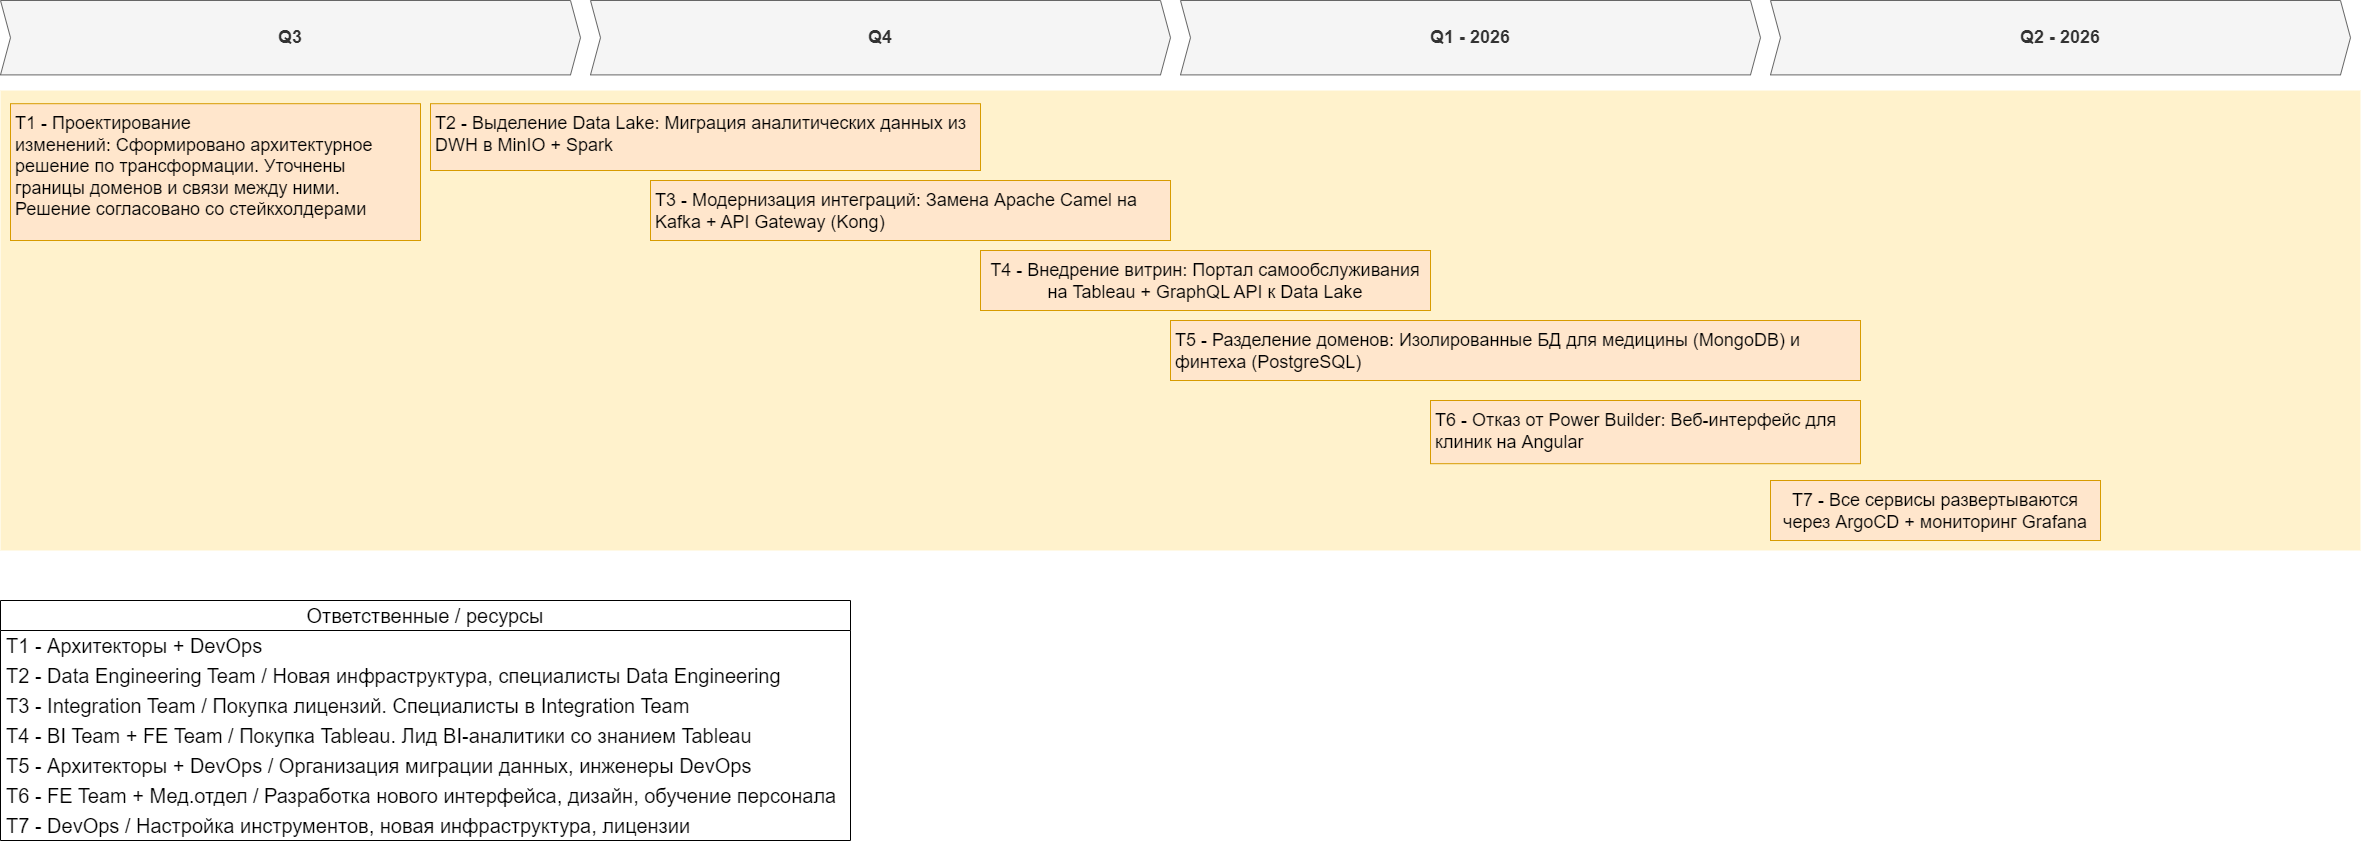

The diagram above was exported from draw.io. Its source (the exported page's mxGraphModel, read from the mxfile embedded in the PNG):
<mxGraphModel dx="6263" dy="4060" grid="1" gridSize="10" guides="1" tooltips="1" connect="1" arrows="1" fold="1" page="1" pageScale="1" pageWidth="3300" pageHeight="2339" math="0" shadow="0">
  <root>
    <mxCell id="3D7FDG2aXA9G618_Kong-0" />
    <mxCell id="3D7FDG2aXA9G618_Kong-1" parent="3D7FDG2aXA9G618_Kong-0" />
    <mxCell id="wGroBH12Sy7-OgBsN0fJ-4" value="" style="shape=rect;fillColor=#fff2cc;strokeColor=none;fontSize=24;html=1;whiteSpace=wrap;align=left;verticalAlign=top;spacing=5;rounded=0;" parent="3D7FDG2aXA9G618_Kong-1" vertex="1">
      <mxGeometry x="-2500" y="-1150" width="2360" height="460" as="geometry" />
    </mxCell>
    <mxCell id="wGroBH12Sy7-OgBsN0fJ-5" value="T2 -&amp;nbsp;Выделение Data Lake:&amp;nbsp;Миграция аналитических данных из DWH в MinIO + Spark" style="shape=rect;fillColor=#ffe6cc;strokeColor=#d79b00;fontSize=18;html=1;whiteSpace=wrap;align=left;verticalAlign=top;spacing=5;rounded=0;" parent="3D7FDG2aXA9G618_Kong-1" vertex="1">
      <mxGeometry x="-2070" y="-1136.8" width="550" height="66.8" as="geometry" />
    </mxCell>
    <mxCell id="wGroBH12Sy7-OgBsN0fJ-9" value="Q3" style="shape=step;perimeter=stepPerimeter;whiteSpace=wrap;html=1;fixedSize=1;size=10;fillColor=#f5f5f5;strokeColor=#666666;fontSize=18;fontStyle=1;align=center;rounded=0;fontColor=#333333;" parent="3D7FDG2aXA9G618_Kong-1" vertex="1">
      <mxGeometry x="-2500" y="-1240" width="580" height="74.4" as="geometry" />
    </mxCell>
    <mxCell id="wGroBH12Sy7-OgBsN0fJ-15" value="Т4 -&amp;nbsp;Внедрение витрин:&amp;nbsp;Портал самообслуживания на Tableau + GraphQL API к Data Lake" style="shape=rect;fillColor=#ffe6cc;strokeColor=#d79b00;fontSize=18;html=1;whiteSpace=wrap;align=center;verticalAlign=top;spacing=5;rounded=0;" parent="3D7FDG2aXA9G618_Kong-1" vertex="1">
      <mxGeometry x="-1520" y="-990" width="450" height="60" as="geometry" />
    </mxCell>
    <mxCell id="kKSmEz--vrQykXlrNFys-2" value="T6 -&amp;nbsp;Отказ от Power Builder:&amp;nbsp;Веб-интерфейс для клиник на Angular" style="shape=rect;fillColor=#ffe6cc;strokeColor=#d79b00;fontSize=18;html=1;whiteSpace=wrap;align=left;verticalAlign=top;spacing=5;rounded=0;" parent="3D7FDG2aXA9G618_Kong-1" vertex="1">
      <mxGeometry x="-1070" y="-840" width="430" height="63.2" as="geometry" />
    </mxCell>
    <mxCell id="kKSmEz--vrQykXlrNFys-3" value="&lt;span style=&quot;text-align: left;&quot;&gt;T7 -&amp;nbsp;&lt;/span&gt;Все сервисы развертываются через ArgoCD + мониторинг Grafana" style="shape=rect;fillColor=#ffe6cc;strokeColor=#d79b00;fontSize=18;html=1;whiteSpace=wrap;align=center;verticalAlign=top;spacing=5;rounded=0;" parent="3D7FDG2aXA9G618_Kong-1" vertex="1">
      <mxGeometry x="-730" y="-760" width="330" height="60" as="geometry" />
    </mxCell>
    <mxCell id="kKSmEz--vrQykXlrNFys-9" value="Т3 -&amp;nbsp;Модернизация интеграций:&amp;nbsp;Замена Apache Camel на Kafka + API Gateway (Kong)" style="shape=rect;fillColor=#ffe6cc;strokeColor=#d79b00;fontSize=18;html=1;whiteSpace=wrap;align=left;verticalAlign=top;spacing=5;rounded=0;" parent="3D7FDG2aXA9G618_Kong-1" vertex="1">
      <mxGeometry x="-1850" y="-1060" width="520" height="60" as="geometry" />
    </mxCell>
    <mxCell id="kKSmEz--vrQykXlrNFys-10" value="T5 -&amp;nbsp;Разделение доменов:&amp;nbsp;Изолированные БД для медицины (MongoDB) и финтеха (PostgreSQL)" style="shape=rect;fillColor=#ffe6cc;strokeColor=#d79b00;fontSize=18;html=1;whiteSpace=wrap;align=left;verticalAlign=top;spacing=5;rounded=0;" parent="3D7FDG2aXA9G618_Kong-1" vertex="1">
      <mxGeometry x="-1330" y="-920" width="690" height="60" as="geometry" />
    </mxCell>
    <mxCell id="48O_-Qav6gXHvXtKYMfY-0" value="Q4" style="shape=step;perimeter=stepPerimeter;whiteSpace=wrap;html=1;fixedSize=1;size=10;fillColor=#f5f5f5;strokeColor=#666666;fontSize=18;fontStyle=1;align=center;rounded=0;fontColor=#333333;" vertex="1" parent="3D7FDG2aXA9G618_Kong-1">
      <mxGeometry x="-1910" y="-1240" width="580" height="74.4" as="geometry" />
    </mxCell>
    <mxCell id="48O_-Qav6gXHvXtKYMfY-1" value="Q1 - 2026" style="shape=step;perimeter=stepPerimeter;whiteSpace=wrap;html=1;fixedSize=1;size=10;fillColor=#f5f5f5;strokeColor=#666666;fontSize=18;fontStyle=1;align=center;rounded=0;fontColor=#333333;" vertex="1" parent="3D7FDG2aXA9G618_Kong-1">
      <mxGeometry x="-1320" y="-1240" width="580" height="74.4" as="geometry" />
    </mxCell>
    <mxCell id="48O_-Qav6gXHvXtKYMfY-2" value="Q2 - 2026" style="shape=step;perimeter=stepPerimeter;whiteSpace=wrap;html=1;fixedSize=1;size=10;fillColor=#f5f5f5;strokeColor=#666666;fontSize=18;fontStyle=1;align=center;rounded=0;fontColor=#333333;" vertex="1" parent="3D7FDG2aXA9G618_Kong-1">
      <mxGeometry x="-730" y="-1240" width="580" height="74.4" as="geometry" />
    </mxCell>
    <mxCell id="48O_-Qav6gXHvXtKYMfY-3" value="T1 -&amp;nbsp;Проектирование изменений:&amp;nbsp;Сформировано архитектурное решение по трансформации. Уточнены границы доменов и связи между ними. Решение согласовано со стейкхолдерами" style="shape=rect;fillColor=#ffe6cc;strokeColor=#d79b00;fontSize=18;html=1;whiteSpace=wrap;align=left;verticalAlign=top;spacing=5;rounded=0;" vertex="1" parent="3D7FDG2aXA9G618_Kong-1">
      <mxGeometry x="-2490" y="-1136.8" width="410" height="136.8" as="geometry" />
    </mxCell>
    <mxCell id="48O_-Qav6gXHvXtKYMfY-4" value="Ответственные / ресурсы" style="swimlane;fontStyle=0;childLayout=stackLayout;horizontal=1;startSize=30;horizontalStack=0;resizeParent=1;resizeParentMax=0;resizeLast=0;collapsible=1;marginBottom=0;whiteSpace=wrap;html=1;fontSize=20;" vertex="1" parent="3D7FDG2aXA9G618_Kong-1">
      <mxGeometry x="-2500" y="-640" width="850" height="240" as="geometry" />
    </mxCell>
    <mxCell id="48O_-Qav6gXHvXtKYMfY-5" value="Т1 -&amp;nbsp;Архитекторы + DevOps" style="text;strokeColor=none;fillColor=none;align=left;verticalAlign=middle;spacingLeft=4;spacingRight=4;overflow=hidden;points=[[0,0.5],[1,0.5]];portConstraint=eastwest;rotatable=0;whiteSpace=wrap;html=1;fontSize=20;" vertex="1" parent="48O_-Qav6gXHvXtKYMfY-4">
      <mxGeometry y="30" width="850" height="30" as="geometry" />
    </mxCell>
    <mxCell id="48O_-Qav6gXHvXtKYMfY-6" value="Т2 -&amp;nbsp;Data Engineering Team / Новая инфраструктура, специалисты Data Engineering" style="text;strokeColor=none;fillColor=none;align=left;verticalAlign=middle;spacingLeft=4;spacingRight=4;overflow=hidden;points=[[0,0.5],[1,0.5]];portConstraint=eastwest;rotatable=0;whiteSpace=wrap;html=1;fontSize=20;" vertex="1" parent="48O_-Qav6gXHvXtKYMfY-4">
      <mxGeometry y="60" width="850" height="30" as="geometry" />
    </mxCell>
    <mxCell id="48O_-Qav6gXHvXtKYMfY-7" value="Т3 -&amp;nbsp;Integration Team / Покупка лицензий. Специалисты в&amp;nbsp;Integration Team" style="text;strokeColor=none;fillColor=none;align=left;verticalAlign=middle;spacingLeft=4;spacingRight=4;overflow=hidden;points=[[0,0.5],[1,0.5]];portConstraint=eastwest;rotatable=0;whiteSpace=wrap;html=1;fontSize=20;" vertex="1" parent="48O_-Qav6gXHvXtKYMfY-4">
      <mxGeometry y="90" width="850" height="30" as="geometry" />
    </mxCell>
    <mxCell id="48O_-Qav6gXHvXtKYMfY-8" value="Т4 - BI Team + FE Team / Покупка&amp;nbsp;Tableau. Лид BI-аналитики со знанием&amp;nbsp;Tableau" style="text;strokeColor=none;fillColor=none;align=left;verticalAlign=middle;spacingLeft=4;spacingRight=4;overflow=hidden;points=[[0,0.5],[1,0.5]];portConstraint=eastwest;rotatable=0;whiteSpace=wrap;html=1;fontSize=20;" vertex="1" parent="48O_-Qav6gXHvXtKYMfY-4">
      <mxGeometry y="120" width="850" height="30" as="geometry" />
    </mxCell>
    <mxCell id="48O_-Qav6gXHvXtKYMfY-9" value="Т5 -&amp;nbsp;Архитекторы + DevOps / Организация миграции данных, инженеры DevOps&amp;nbsp;" style="text;strokeColor=none;fillColor=none;align=left;verticalAlign=middle;spacingLeft=4;spacingRight=4;overflow=hidden;points=[[0,0.5],[1,0.5]];portConstraint=eastwest;rotatable=0;whiteSpace=wrap;html=1;fontSize=20;" vertex="1" parent="48O_-Qav6gXHvXtKYMfY-4">
      <mxGeometry y="150" width="850" height="30" as="geometry" />
    </mxCell>
    <mxCell id="48O_-Qav6gXHvXtKYMfY-10" value="Т6 -&amp;nbsp;FE Team + Мед.отдел / Разработка нового интерфейса, дизайн, обучение персонала" style="text;strokeColor=none;fillColor=none;align=left;verticalAlign=middle;spacingLeft=4;spacingRight=4;overflow=hidden;points=[[0,0.5],[1,0.5]];portConstraint=eastwest;rotatable=0;whiteSpace=wrap;html=1;fontSize=20;" vertex="1" parent="48O_-Qav6gXHvXtKYMfY-4">
      <mxGeometry y="180" width="850" height="30" as="geometry" />
    </mxCell>
    <mxCell id="48O_-Qav6gXHvXtKYMfY-11" value="Т7 -&amp;nbsp;DevOps / Настройка инструментов, новая инфраструктура, лицензии" style="text;strokeColor=none;fillColor=none;align=left;verticalAlign=middle;spacingLeft=4;spacingRight=4;overflow=hidden;points=[[0,0.5],[1,0.5]];portConstraint=eastwest;rotatable=0;whiteSpace=wrap;html=1;fontSize=20;" vertex="1" parent="48O_-Qav6gXHvXtKYMfY-4">
      <mxGeometry y="210" width="850" height="30" as="geometry" />
    </mxCell>
  </root>
</mxGraphModel>